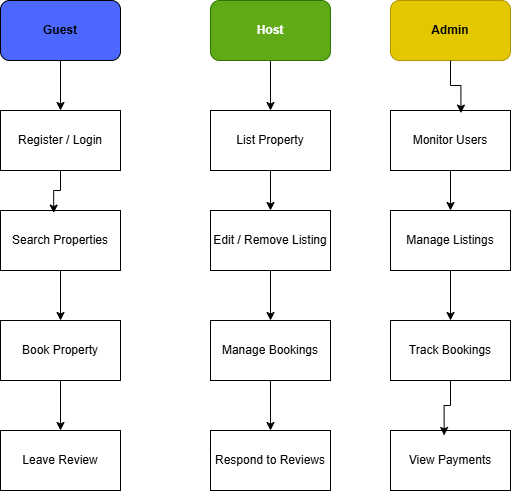

The diagram above was exported from draw.io. Its source (the exported page's mxGraphModel, read from the mxfile embedded in the PNG):
<mxGraphModel dx="1042" dy="608" grid="1" gridSize="10" guides="1" tooltips="1" connect="1" arrows="1" fold="1" page="1" pageScale="1" pageWidth="850" pageHeight="1100" math="0" shadow="0">
  <root>
    <mxCell id="0" />
    <mxCell id="1" parent="0" />
    <mxCell id="j5YXvuvi3lCk16EYeuFG-17" style="edgeStyle=orthogonalEdgeStyle;rounded=0;orthogonalLoop=1;jettySize=auto;html=1;exitX=0.5;exitY=1;exitDx=0;exitDy=0;entryX=0.5;entryY=0;entryDx=0;entryDy=0;" parent="1" source="j5YXvuvi3lCk16EYeuFG-1" target="j5YXvuvi3lCk16EYeuFG-4" edge="1">
      <mxGeometry relative="1" as="geometry" />
    </mxCell>
    <mxCell id="j5YXvuvi3lCk16EYeuFG-1" value="&lt;b&gt;Guest&lt;br&gt;&lt;/b&gt;" style="rounded=1;whiteSpace=wrap;html=1;fillColor=#4D68FF;glass=0;shadow=0;" parent="1" vertex="1">
      <mxGeometry x="100" y="140" width="120" height="60" as="geometry" />
    </mxCell>
    <mxCell id="j5YXvuvi3lCk16EYeuFG-21" style="edgeStyle=orthogonalEdgeStyle;rounded=0;orthogonalLoop=1;jettySize=auto;html=1;exitX=0.5;exitY=1;exitDx=0;exitDy=0;entryX=0.5;entryY=0;entryDx=0;entryDy=0;" parent="1" source="j5YXvuvi3lCk16EYeuFG-2" target="j5YXvuvi3lCk16EYeuFG-7" edge="1">
      <mxGeometry relative="1" as="geometry" />
    </mxCell>
    <mxCell id="j5YXvuvi3lCk16EYeuFG-2" value="&lt;b&gt;Host&lt;br&gt;&lt;/b&gt;" style="rounded=1;whiteSpace=wrap;html=1;fillColor=#60a917;strokeColor=#2D7600;fontColor=#ffffff;" parent="1" vertex="1">
      <mxGeometry x="310" y="140" width="120" height="60" as="geometry" />
    </mxCell>
    <mxCell id="j5YXvuvi3lCk16EYeuFG-3" value="&lt;b&gt;Admin&lt;/b&gt;" style="rounded=1;whiteSpace=wrap;html=1;fillColor=#e3c800;fontColor=#000000;strokeColor=#B09500;" parent="1" vertex="1">
      <mxGeometry x="490" y="140" width="120" height="60" as="geometry" />
    </mxCell>
    <mxCell id="j5YXvuvi3lCk16EYeuFG-4" value="Register / Login" style="rounded=0;whiteSpace=wrap;html=1;" parent="1" vertex="1">
      <mxGeometry x="100" y="250" width="120" height="60" as="geometry" />
    </mxCell>
    <mxCell id="j5YXvuvi3lCk16EYeuFG-19" style="edgeStyle=orthogonalEdgeStyle;rounded=0;orthogonalLoop=1;jettySize=auto;html=1;exitX=0.5;exitY=1;exitDx=0;exitDy=0;" parent="1" source="j5YXvuvi3lCk16EYeuFG-5" target="j5YXvuvi3lCk16EYeuFG-6" edge="1">
      <mxGeometry relative="1" as="geometry" />
    </mxCell>
    <mxCell id="j5YXvuvi3lCk16EYeuFG-5" value="Search Properties" style="rounded=0;whiteSpace=wrap;html=1;" parent="1" vertex="1">
      <mxGeometry x="100" y="350" width="120" height="60" as="geometry" />
    </mxCell>
    <mxCell id="j5YXvuvi3lCk16EYeuFG-20" style="edgeStyle=orthogonalEdgeStyle;rounded=0;orthogonalLoop=1;jettySize=auto;html=1;exitX=0.5;exitY=1;exitDx=0;exitDy=0;entryX=0.5;entryY=0;entryDx=0;entryDy=0;" parent="1" source="j5YXvuvi3lCk16EYeuFG-6" target="j5YXvuvi3lCk16EYeuFG-13" edge="1">
      <mxGeometry relative="1" as="geometry" />
    </mxCell>
    <mxCell id="j5YXvuvi3lCk16EYeuFG-6" value="Book Property" style="rounded=0;whiteSpace=wrap;html=1;" parent="1" vertex="1">
      <mxGeometry x="100" y="460" width="120" height="60" as="geometry" />
    </mxCell>
    <mxCell id="j5YXvuvi3lCk16EYeuFG-22" style="edgeStyle=orthogonalEdgeStyle;rounded=0;orthogonalLoop=1;jettySize=auto;html=1;exitX=0.5;exitY=1;exitDx=0;exitDy=0;entryX=0.5;entryY=0;entryDx=0;entryDy=0;" parent="1" source="j5YXvuvi3lCk16EYeuFG-7" target="j5YXvuvi3lCk16EYeuFG-16" edge="1">
      <mxGeometry relative="1" as="geometry" />
    </mxCell>
    <mxCell id="j5YXvuvi3lCk16EYeuFG-7" value="List Property" style="rounded=0;whiteSpace=wrap;html=1;" parent="1" vertex="1">
      <mxGeometry x="310" y="250" width="120" height="60" as="geometry" />
    </mxCell>
    <mxCell id="j5YXvuvi3lCk16EYeuFG-24" style="edgeStyle=orthogonalEdgeStyle;rounded=0;orthogonalLoop=1;jettySize=auto;html=1;exitX=0.5;exitY=1;exitDx=0;exitDy=0;entryX=0.5;entryY=0;entryDx=0;entryDy=0;" parent="1" source="j5YXvuvi3lCk16EYeuFG-9" target="j5YXvuvi3lCk16EYeuFG-14" edge="1">
      <mxGeometry relative="1" as="geometry" />
    </mxCell>
    <mxCell id="j5YXvuvi3lCk16EYeuFG-9" value="Manage Bookings" style="rounded=0;whiteSpace=wrap;html=1;" parent="1" vertex="1">
      <mxGeometry x="310" y="460" width="120" height="60" as="geometry" />
    </mxCell>
    <mxCell id="j5YXvuvi3lCk16EYeuFG-26" style="edgeStyle=orthogonalEdgeStyle;rounded=0;orthogonalLoop=1;jettySize=auto;html=1;exitX=0.5;exitY=1;exitDx=0;exitDy=0;entryX=0.5;entryY=0;entryDx=0;entryDy=0;" parent="1" source="j5YXvuvi3lCk16EYeuFG-10" target="j5YXvuvi3lCk16EYeuFG-11" edge="1">
      <mxGeometry relative="1" as="geometry" />
    </mxCell>
    <mxCell id="j5YXvuvi3lCk16EYeuFG-10" value="Monitor Users" style="rounded=0;whiteSpace=wrap;html=1;" parent="1" vertex="1">
      <mxGeometry x="490" y="250" width="120" height="60" as="geometry" />
    </mxCell>
    <mxCell id="j5YXvuvi3lCk16EYeuFG-27" style="edgeStyle=orthogonalEdgeStyle;rounded=0;orthogonalLoop=1;jettySize=auto;html=1;exitX=0.5;exitY=1;exitDx=0;exitDy=0;entryX=0.5;entryY=0;entryDx=0;entryDy=0;" parent="1" source="j5YXvuvi3lCk16EYeuFG-11" target="j5YXvuvi3lCk16EYeuFG-12" edge="1">
      <mxGeometry relative="1" as="geometry" />
    </mxCell>
    <mxCell id="j5YXvuvi3lCk16EYeuFG-11" value="Manage Listings" style="rounded=0;whiteSpace=wrap;html=1;" parent="1" vertex="1">
      <mxGeometry x="490" y="350" width="120" height="60" as="geometry" />
    </mxCell>
    <mxCell id="j5YXvuvi3lCk16EYeuFG-12" value="Track Bookings" style="rounded=0;whiteSpace=wrap;html=1;" parent="1" vertex="1">
      <mxGeometry x="490" y="460" width="120" height="60" as="geometry" />
    </mxCell>
    <mxCell id="j5YXvuvi3lCk16EYeuFG-13" value="Leave Review" style="rounded=0;whiteSpace=wrap;html=1;" parent="1" vertex="1">
      <mxGeometry x="100" y="570" width="120" height="60" as="geometry" />
    </mxCell>
    <mxCell id="j5YXvuvi3lCk16EYeuFG-14" value="Respond to Reviews" style="rounded=0;whiteSpace=wrap;html=1;" parent="1" vertex="1">
      <mxGeometry x="310" y="570" width="120" height="60" as="geometry" />
    </mxCell>
    <mxCell id="j5YXvuvi3lCk16EYeuFG-15" value="View Payments" style="rounded=0;whiteSpace=wrap;html=1;" parent="1" vertex="1">
      <mxGeometry x="490" y="570" width="120" height="60" as="geometry" />
    </mxCell>
    <mxCell id="j5YXvuvi3lCk16EYeuFG-23" style="edgeStyle=orthogonalEdgeStyle;rounded=0;orthogonalLoop=1;jettySize=auto;html=1;exitX=0.5;exitY=1;exitDx=0;exitDy=0;entryX=0.5;entryY=0;entryDx=0;entryDy=0;" parent="1" source="j5YXvuvi3lCk16EYeuFG-16" target="j5YXvuvi3lCk16EYeuFG-9" edge="1">
      <mxGeometry relative="1" as="geometry" />
    </mxCell>
    <mxCell id="j5YXvuvi3lCk16EYeuFG-16" value="Edit / Remove Listing" style="rounded=0;whiteSpace=wrap;html=1;" parent="1" vertex="1">
      <mxGeometry x="310" y="350" width="120" height="60" as="geometry" />
    </mxCell>
    <mxCell id="j5YXvuvi3lCk16EYeuFG-18" style="edgeStyle=orthogonalEdgeStyle;rounded=0;orthogonalLoop=1;jettySize=auto;html=1;exitX=0.5;exitY=1;exitDx=0;exitDy=0;entryX=0.443;entryY=0.043;entryDx=0;entryDy=0;entryPerimeter=0;" parent="1" source="j5YXvuvi3lCk16EYeuFG-4" target="j5YXvuvi3lCk16EYeuFG-5" edge="1">
      <mxGeometry relative="1" as="geometry" />
    </mxCell>
    <mxCell id="j5YXvuvi3lCk16EYeuFG-25" style="edgeStyle=orthogonalEdgeStyle;rounded=0;orthogonalLoop=1;jettySize=auto;html=1;exitX=0.5;exitY=1;exitDx=0;exitDy=0;entryX=0.587;entryY=0.043;entryDx=0;entryDy=0;entryPerimeter=0;" parent="1" source="j5YXvuvi3lCk16EYeuFG-3" target="j5YXvuvi3lCk16EYeuFG-10" edge="1">
      <mxGeometry relative="1" as="geometry" />
    </mxCell>
    <mxCell id="j5YXvuvi3lCk16EYeuFG-28" style="edgeStyle=orthogonalEdgeStyle;rounded=0;orthogonalLoop=1;jettySize=auto;html=1;exitX=0.5;exitY=1;exitDx=0;exitDy=0;entryX=0.447;entryY=0.083;entryDx=0;entryDy=0;entryPerimeter=0;" parent="1" source="j5YXvuvi3lCk16EYeuFG-12" target="j5YXvuvi3lCk16EYeuFG-15" edge="1">
      <mxGeometry relative="1" as="geometry" />
    </mxCell>
  </root>
</mxGraphModel>